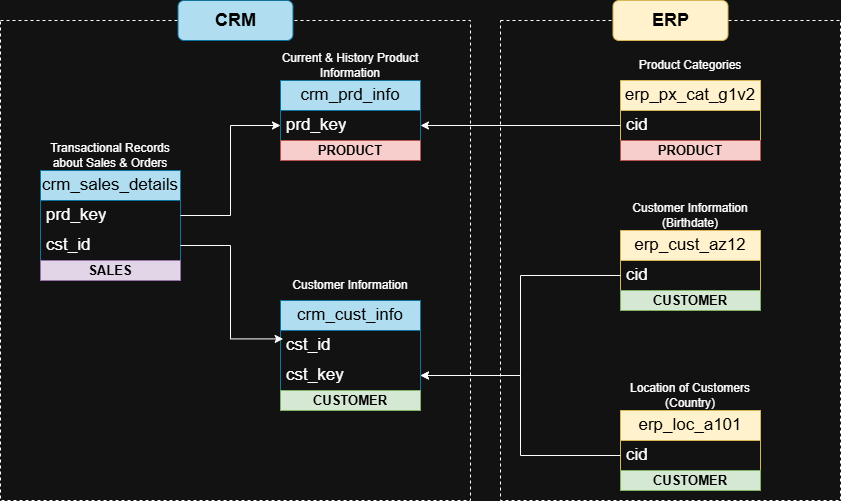

The diagram above was exported from draw.io. Its source (the exported page's mxGraphModel, read from the mxfile embedded in the PNG):
<mxGraphModel dx="1878" dy="611" grid="1" gridSize="10" guides="1" tooltips="1" connect="1" arrows="1" fold="1" page="1" pageScale="1" pageWidth="850" pageHeight="1100" math="0" shadow="0">
  <root>
    <mxCell id="0" />
    <mxCell id="1" parent="0" />
    <mxCell id="g6TVKudR8fUMtBq1J4ex-1" value="&lt;font color=&quot;#000000&quot;&gt;&lt;span style=&quot;font-size: 17px;&quot;&gt;crm_cust_info&lt;/span&gt;&lt;/font&gt;" style="swimlane;fontStyle=0;childLayout=stackLayout;horizontal=1;startSize=30;horizontalStack=0;resizeParent=1;resizeParentMax=0;resizeLast=0;collapsible=1;marginBottom=0;whiteSpace=wrap;html=1;fillColor=#b1ddf0;strokeColor=#10739e;" parent="1" vertex="1">
      <mxGeometry x="20" y="340" width="140" height="90" as="geometry" />
    </mxCell>
    <mxCell id="g6TVKudR8fUMtBq1J4ex-2" value="&lt;font style=&quot;font-size: 17px;&quot;&gt;cst_id&lt;/font&gt;" style="text;strokeColor=none;fillColor=none;align=left;verticalAlign=middle;spacingLeft=4;spacingRight=4;overflow=hidden;points=[[0,0.5],[1,0.5]];portConstraint=eastwest;rotatable=0;whiteSpace=wrap;html=1;" parent="g6TVKudR8fUMtBq1J4ex-1" vertex="1">
      <mxGeometry y="30" width="140" height="30" as="geometry" />
    </mxCell>
    <mxCell id="g6TVKudR8fUMtBq1J4ex-19" value="&lt;font style=&quot;font-size: 17px;&quot;&gt;cst_key&lt;/font&gt;" style="text;strokeColor=none;fillColor=none;align=left;verticalAlign=middle;spacingLeft=4;spacingRight=4;overflow=hidden;points=[[0,0.5],[1,0.5]];portConstraint=eastwest;rotatable=0;whiteSpace=wrap;html=1;" parent="g6TVKudR8fUMtBq1J4ex-1" vertex="1">
      <mxGeometry y="60" width="140" height="30" as="geometry" />
    </mxCell>
    <mxCell id="g6TVKudR8fUMtBq1J4ex-5" value="Customer Information" style="text;html=1;align=center;verticalAlign=middle;whiteSpace=wrap;rounded=0;" parent="1" vertex="1">
      <mxGeometry x="20" y="310" width="140" height="30" as="geometry" />
    </mxCell>
    <mxCell id="g6TVKudR8fUMtBq1J4ex-7" value="&lt;font color=&quot;#000000&quot;&gt;&lt;span style=&quot;font-size: 17px;&quot;&gt;crm_prd_info&lt;/span&gt;&lt;/font&gt;" style="swimlane;fontStyle=0;childLayout=stackLayout;horizontal=1;startSize=30;horizontalStack=0;resizeParent=1;resizeParentMax=0;resizeLast=0;collapsible=1;marginBottom=0;whiteSpace=wrap;html=1;fillColor=#b1ddf0;strokeColor=#10739e;" parent="1" vertex="1">
      <mxGeometry x="20" y="120" width="140" height="60" as="geometry" />
    </mxCell>
    <mxCell id="g6TVKudR8fUMtBq1J4ex-8" value="&lt;span style=&quot;font-size: 17px;&quot;&gt;prd_key&lt;/span&gt;" style="text;strokeColor=none;fillColor=none;align=left;verticalAlign=middle;spacingLeft=4;spacingRight=4;overflow=hidden;points=[[0,0.5],[1,0.5]];portConstraint=eastwest;rotatable=0;whiteSpace=wrap;html=1;" parent="g6TVKudR8fUMtBq1J4ex-7" vertex="1">
      <mxGeometry y="30" width="140" height="30" as="geometry" />
    </mxCell>
    <mxCell id="g6TVKudR8fUMtBq1J4ex-9" value="Current &amp;amp; History Product Information" style="text;html=1;align=center;verticalAlign=middle;whiteSpace=wrap;rounded=0;" parent="1" vertex="1">
      <mxGeometry x="20" y="90" width="140" height="30" as="geometry" />
    </mxCell>
    <mxCell id="g6TVKudR8fUMtBq1J4ex-10" value="&lt;font color=&quot;#000000&quot;&gt;&lt;span style=&quot;font-size: 17px;&quot;&gt;crm_sales_details&lt;/span&gt;&lt;/font&gt;" style="swimlane;fontStyle=0;childLayout=stackLayout;horizontal=1;startSize=30;horizontalStack=0;resizeParent=1;resizeParentMax=0;resizeLast=0;collapsible=1;marginBottom=0;whiteSpace=wrap;html=1;fillColor=#b1ddf0;strokeColor=#10739e;" parent="1" vertex="1">
      <mxGeometry x="-220" y="210" width="140" height="90" as="geometry" />
    </mxCell>
    <mxCell id="g6TVKudR8fUMtBq1J4ex-11" value="&lt;span style=&quot;font-size: 17px;&quot;&gt;prd_key&lt;/span&gt;" style="text;strokeColor=none;fillColor=none;align=left;verticalAlign=middle;spacingLeft=4;spacingRight=4;overflow=hidden;points=[[0,0.5],[1,0.5]];portConstraint=eastwest;rotatable=0;whiteSpace=wrap;html=1;" parent="g6TVKudR8fUMtBq1J4ex-10" vertex="1">
      <mxGeometry y="30" width="140" height="30" as="geometry" />
    </mxCell>
    <mxCell id="g6TVKudR8fUMtBq1J4ex-13" value="&lt;span style=&quot;font-size: 17px;&quot;&gt;cst_id&lt;/span&gt;" style="text;strokeColor=none;fillColor=none;align=left;verticalAlign=middle;spacingLeft=4;spacingRight=4;overflow=hidden;points=[[0,0.5],[1,0.5]];portConstraint=eastwest;rotatable=0;whiteSpace=wrap;html=1;" parent="g6TVKudR8fUMtBq1J4ex-10" vertex="1">
      <mxGeometry y="60" width="140" height="30" as="geometry" />
    </mxCell>
    <mxCell id="g6TVKudR8fUMtBq1J4ex-12" value="Transactional Records about Sales &amp;amp; Orders" style="text;html=1;align=center;verticalAlign=middle;whiteSpace=wrap;rounded=0;" parent="1" vertex="1">
      <mxGeometry x="-220" y="180" width="140" height="30" as="geometry" />
    </mxCell>
    <mxCell id="g6TVKudR8fUMtBq1J4ex-14" style="edgeStyle=orthogonalEdgeStyle;rounded=0;orthogonalLoop=1;jettySize=auto;html=1;exitX=1;exitY=0.5;exitDx=0;exitDy=0;entryX=0.019;entryY=0.28;entryDx=0;entryDy=0;entryPerimeter=0;" parent="1" source="g6TVKudR8fUMtBq1J4ex-13" target="g6TVKudR8fUMtBq1J4ex-2" edge="1">
      <mxGeometry relative="1" as="geometry" />
    </mxCell>
    <mxCell id="g6TVKudR8fUMtBq1J4ex-15" style="edgeStyle=orthogonalEdgeStyle;rounded=0;orthogonalLoop=1;jettySize=auto;html=1;exitX=1;exitY=0.5;exitDx=0;exitDy=0;entryX=0;entryY=0.5;entryDx=0;entryDy=0;" parent="1" source="g6TVKudR8fUMtBq1J4ex-11" target="g6TVKudR8fUMtBq1J4ex-8" edge="1">
      <mxGeometry relative="1" as="geometry" />
    </mxCell>
    <mxCell id="g6TVKudR8fUMtBq1J4ex-16" value="&lt;font color=&quot;#000000&quot;&gt;&lt;span style=&quot;font-size: 17px;&quot;&gt;erp_cust_az12&lt;/span&gt;&lt;/font&gt;" style="swimlane;fontStyle=0;childLayout=stackLayout;horizontal=1;startSize=30;horizontalStack=0;resizeParent=1;resizeParentMax=0;resizeLast=0;collapsible=1;marginBottom=0;whiteSpace=wrap;html=1;fillColor=#fff2cc;strokeColor=#d6b656;" parent="1" vertex="1">
      <mxGeometry x="360" y="270" width="140" height="60" as="geometry" />
    </mxCell>
    <mxCell id="g6TVKudR8fUMtBq1J4ex-17" value="&lt;span style=&quot;font-size: 17px;&quot;&gt;cid&lt;/span&gt;" style="text;strokeColor=none;fillColor=none;align=left;verticalAlign=middle;spacingLeft=4;spacingRight=4;overflow=hidden;points=[[0,0.5],[1,0.5]];portConstraint=eastwest;rotatable=0;whiteSpace=wrap;html=1;" parent="g6TVKudR8fUMtBq1J4ex-16" vertex="1">
      <mxGeometry y="30" width="140" height="30" as="geometry" />
    </mxCell>
    <mxCell id="g6TVKudR8fUMtBq1J4ex-18" value="Customer Information (Birthdate)" style="text;html=1;align=center;verticalAlign=middle;whiteSpace=wrap;rounded=0;" parent="1" vertex="1">
      <mxGeometry x="360" y="240" width="140" height="30" as="geometry" />
    </mxCell>
    <mxCell id="g6TVKudR8fUMtBq1J4ex-20" style="edgeStyle=orthogonalEdgeStyle;rounded=0;orthogonalLoop=1;jettySize=auto;html=1;exitX=0;exitY=0.5;exitDx=0;exitDy=0;entryX=1;entryY=0.5;entryDx=0;entryDy=0;" parent="1" source="g6TVKudR8fUMtBq1J4ex-17" target="g6TVKudR8fUMtBq1J4ex-19" edge="1">
      <mxGeometry relative="1" as="geometry" />
    </mxCell>
    <mxCell id="g6TVKudR8fUMtBq1J4ex-21" value="&lt;font color=&quot;#000000&quot;&gt;&lt;span style=&quot;font-size: 17px;&quot;&gt;erp_loc_a101&lt;/span&gt;&lt;/font&gt;" style="swimlane;fontStyle=0;childLayout=stackLayout;horizontal=1;startSize=30;horizontalStack=0;resizeParent=1;resizeParentMax=0;resizeLast=0;collapsible=1;marginBottom=0;whiteSpace=wrap;html=1;fillColor=#fff2cc;strokeColor=#d6b656;" parent="1" vertex="1">
      <mxGeometry x="360" y="450" width="140" height="60" as="geometry" />
    </mxCell>
    <mxCell id="g6TVKudR8fUMtBq1J4ex-22" value="&lt;span style=&quot;font-size: 17px;&quot;&gt;cid&lt;/span&gt;" style="text;strokeColor=none;fillColor=none;align=left;verticalAlign=middle;spacingLeft=4;spacingRight=4;overflow=hidden;points=[[0,0.5],[1,0.5]];portConstraint=eastwest;rotatable=0;whiteSpace=wrap;html=1;" parent="g6TVKudR8fUMtBq1J4ex-21" vertex="1">
      <mxGeometry y="30" width="140" height="30" as="geometry" />
    </mxCell>
    <mxCell id="g6TVKudR8fUMtBq1J4ex-23" value="Location of Customers (Country)" style="text;html=1;align=center;verticalAlign=middle;whiteSpace=wrap;rounded=0;" parent="1" vertex="1">
      <mxGeometry x="360" y="420" width="140" height="30" as="geometry" />
    </mxCell>
    <mxCell id="g6TVKudR8fUMtBq1J4ex-24" style="edgeStyle=orthogonalEdgeStyle;rounded=0;orthogonalLoop=1;jettySize=auto;html=1;exitX=0;exitY=0.5;exitDx=0;exitDy=0;entryX=1;entryY=0.5;entryDx=0;entryDy=0;" parent="1" source="g6TVKudR8fUMtBq1J4ex-22" target="g6TVKudR8fUMtBq1J4ex-19" edge="1">
      <mxGeometry relative="1" as="geometry" />
    </mxCell>
    <mxCell id="g6TVKudR8fUMtBq1J4ex-25" value="&lt;font color=&quot;#000000&quot;&gt;&lt;span style=&quot;font-size: 17px;&quot;&gt;erp_px_cat_g1v2&lt;/span&gt;&lt;/font&gt;" style="swimlane;fontStyle=0;childLayout=stackLayout;horizontal=1;startSize=30;horizontalStack=0;resizeParent=1;resizeParentMax=0;resizeLast=0;collapsible=1;marginBottom=0;whiteSpace=wrap;html=1;fillColor=#fff2cc;strokeColor=#d6b656;" parent="1" vertex="1">
      <mxGeometry x="360" y="120" width="140" height="60" as="geometry" />
    </mxCell>
    <mxCell id="g6TVKudR8fUMtBq1J4ex-26" value="&lt;span style=&quot;font-size: 17px;&quot;&gt;cid&lt;/span&gt;" style="text;strokeColor=none;fillColor=none;align=left;verticalAlign=middle;spacingLeft=4;spacingRight=4;overflow=hidden;points=[[0,0.5],[1,0.5]];portConstraint=eastwest;rotatable=0;whiteSpace=wrap;html=1;" parent="g6TVKudR8fUMtBq1J4ex-25" vertex="1">
      <mxGeometry y="30" width="140" height="30" as="geometry" />
    </mxCell>
    <mxCell id="g6TVKudR8fUMtBq1J4ex-27" value="Product Categories" style="text;html=1;align=center;verticalAlign=middle;whiteSpace=wrap;rounded=0;" parent="1" vertex="1">
      <mxGeometry x="360" y="90" width="140" height="30" as="geometry" />
    </mxCell>
    <mxCell id="g6TVKudR8fUMtBq1J4ex-28" style="edgeStyle=orthogonalEdgeStyle;rounded=0;orthogonalLoop=1;jettySize=auto;html=1;exitX=0;exitY=0.5;exitDx=0;exitDy=0;entryX=1;entryY=0.5;entryDx=0;entryDy=0;" parent="1" source="g6TVKudR8fUMtBq1J4ex-26" target="g6TVKudR8fUMtBq1J4ex-8" edge="1">
      <mxGeometry relative="1" as="geometry" />
    </mxCell>
    <mxCell id="g6TVKudR8fUMtBq1J4ex-29" value="" style="rounded=0;whiteSpace=wrap;html=1;fillColor=none;dashed=1;" parent="1" vertex="1">
      <mxGeometry x="-260" y="60" width="470" height="480" as="geometry" />
    </mxCell>
    <mxCell id="g6TVKudR8fUMtBq1J4ex-30" value="&lt;font style=&quot;font-size: 18px; color: rgb(0, 0, 0);&quot;&gt;&lt;b&gt;CRM&lt;/b&gt;&lt;/font&gt;" style="rounded=1;whiteSpace=wrap;html=1;fillColor=#b1ddf0;strokeColor=#10739e;" parent="1" vertex="1">
      <mxGeometry x="-82.5" y="40" width="115" height="40" as="geometry" />
    </mxCell>
    <mxCell id="g6TVKudR8fUMtBq1J4ex-31" value="" style="rounded=0;whiteSpace=wrap;html=1;fillColor=none;dashed=1;" parent="1" vertex="1">
      <mxGeometry x="240" y="60" width="340" height="480" as="geometry" />
    </mxCell>
    <mxCell id="g6TVKudR8fUMtBq1J4ex-32" value="&lt;font style=&quot;font-size: 18px; color: rgb(0, 0, 0);&quot;&gt;&lt;b&gt;ERP&lt;/b&gt;&lt;/font&gt;" style="rounded=1;whiteSpace=wrap;html=1;fillColor=#fff2cc;strokeColor=#d6b656;" parent="1" vertex="1">
      <mxGeometry x="352.5" y="40" width="115" height="40" as="geometry" />
    </mxCell>
    <mxCell id="g6TVKudR8fUMtBq1J4ex-34" value="&lt;font style=&quot;color: rgb(0, 0, 0); font-size: 13px;&quot;&gt;PRODUCT&lt;/font&gt;" style="text;html=1;strokeColor=#b85450;fillColor=#f8cecc;align=center;verticalAlign=middle;whiteSpace=wrap;overflow=hidden;fontStyle=1" parent="1" vertex="1">
      <mxGeometry x="20" y="180" width="140" height="20" as="geometry" />
    </mxCell>
    <mxCell id="g6TVKudR8fUMtBq1J4ex-35" value="&lt;font style=&quot;color: rgb(0, 0, 0); font-size: 13px;&quot;&gt;PRODUCT&lt;/font&gt;" style="text;html=1;strokeColor=#b85450;fillColor=#f8cecc;align=center;verticalAlign=middle;whiteSpace=wrap;overflow=hidden;fontStyle=1" parent="1" vertex="1">
      <mxGeometry x="360" y="180" width="140" height="20" as="geometry" />
    </mxCell>
    <mxCell id="g6TVKudR8fUMtBq1J4ex-36" value="&lt;font color=&quot;#000000&quot;&gt;&lt;span style=&quot;font-size: 13px;&quot;&gt;CUSTOMER&lt;/span&gt;&lt;/font&gt;" style="text;html=1;strokeColor=#82b366;fillColor=#d5e8d4;align=center;verticalAlign=middle;whiteSpace=wrap;overflow=hidden;fontStyle=1" parent="1" vertex="1">
      <mxGeometry x="20" y="430" width="140" height="20" as="geometry" />
    </mxCell>
    <mxCell id="g6TVKudR8fUMtBq1J4ex-37" value="&lt;font color=&quot;#000000&quot;&gt;&lt;span style=&quot;font-size: 13px;&quot;&gt;CUSTOMER&lt;/span&gt;&lt;/font&gt;" style="text;html=1;strokeColor=#82b366;fillColor=#d5e8d4;align=center;verticalAlign=middle;whiteSpace=wrap;overflow=hidden;fontStyle=1" parent="1" vertex="1">
      <mxGeometry x="360" y="330" width="140" height="20" as="geometry" />
    </mxCell>
    <mxCell id="g6TVKudR8fUMtBq1J4ex-38" value="&lt;font color=&quot;#000000&quot;&gt;&lt;span style=&quot;font-size: 13px;&quot;&gt;CUSTOMER&lt;/span&gt;&lt;/font&gt;" style="text;html=1;strokeColor=#82b366;fillColor=#d5e8d4;align=center;verticalAlign=middle;whiteSpace=wrap;overflow=hidden;fontStyle=1" parent="1" vertex="1">
      <mxGeometry x="360" y="510" width="140" height="20" as="geometry" />
    </mxCell>
    <mxCell id="g6TVKudR8fUMtBq1J4ex-39" value="&lt;font color=&quot;#000000&quot;&gt;&lt;span style=&quot;font-size: 13px;&quot;&gt;SALES&lt;/span&gt;&lt;/font&gt;" style="text;html=1;strokeColor=#9673a6;fillColor=#e1d5e7;align=center;verticalAlign=middle;whiteSpace=wrap;overflow=hidden;fontStyle=1" parent="1" vertex="1">
      <mxGeometry x="-220" y="300" width="140" height="20" as="geometry" />
    </mxCell>
  </root>
</mxGraphModel>